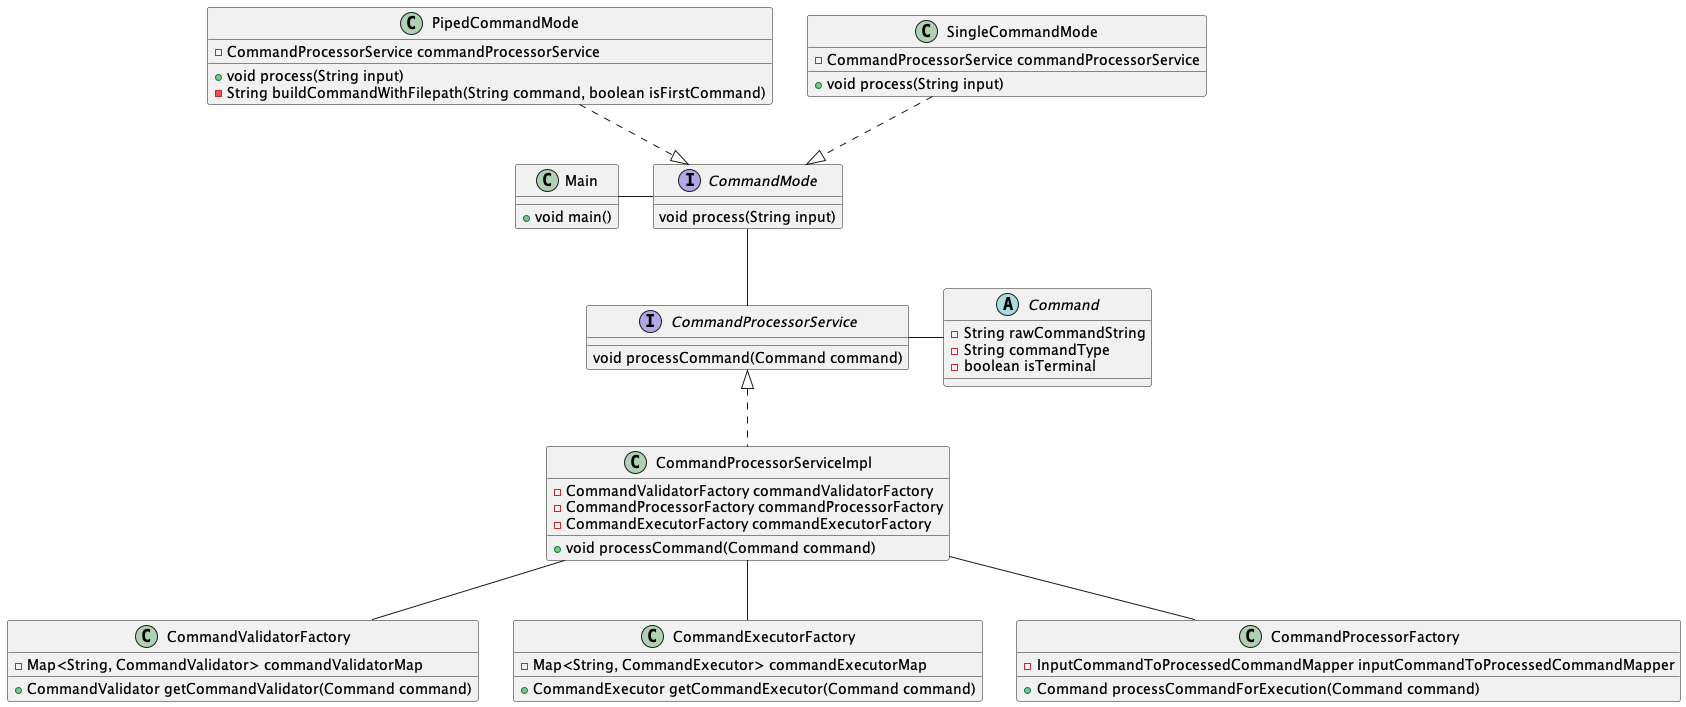

The diagram above was rendered by PlantUML. Its source (embedded in the PNG):
@startuml
'https://plantuml.com/class-diagram

interface CommandMode {
	void process(String input)
}

class PipedCommandMode {
    - CommandProcessorService commandProcessorService

    + void process(String input)
    - String buildCommandWithFilepath(String command, boolean isFirstCommand)
}

class SingleCommandMode {
    - CommandProcessorService commandProcessorService

    + void process(String input)
}

SingleCommandMode ..|> CommandMode
PipedCommandMode ..|> CommandMode

interface CommandProcessorService {
	void processCommand(Command command)
}

class CommandProcessorServiceImpl implements CommandProcessorService {
    - CommandValidatorFactory commandValidatorFactory
    - CommandProcessorFactory commandProcessorFactory
    - CommandExecutorFactory commandExecutorFactory

    + void processCommand(Command command)
}

!include Factory.iuml!0
!include Factory.iuml!1
!include Factory.iuml!2

CommandMode -- CommandProcessorService

CommandProcessorServiceImpl -- CommandValidatorFactory
CommandProcessorServiceImpl -- CommandExecutorFactory
CommandProcessorServiceImpl -- CommandProcessorFactory

!include Command.iuml!0

CommandProcessorService -right- Command

class Main {
    + void main()
}

Main -right- CommandMode
@enduml